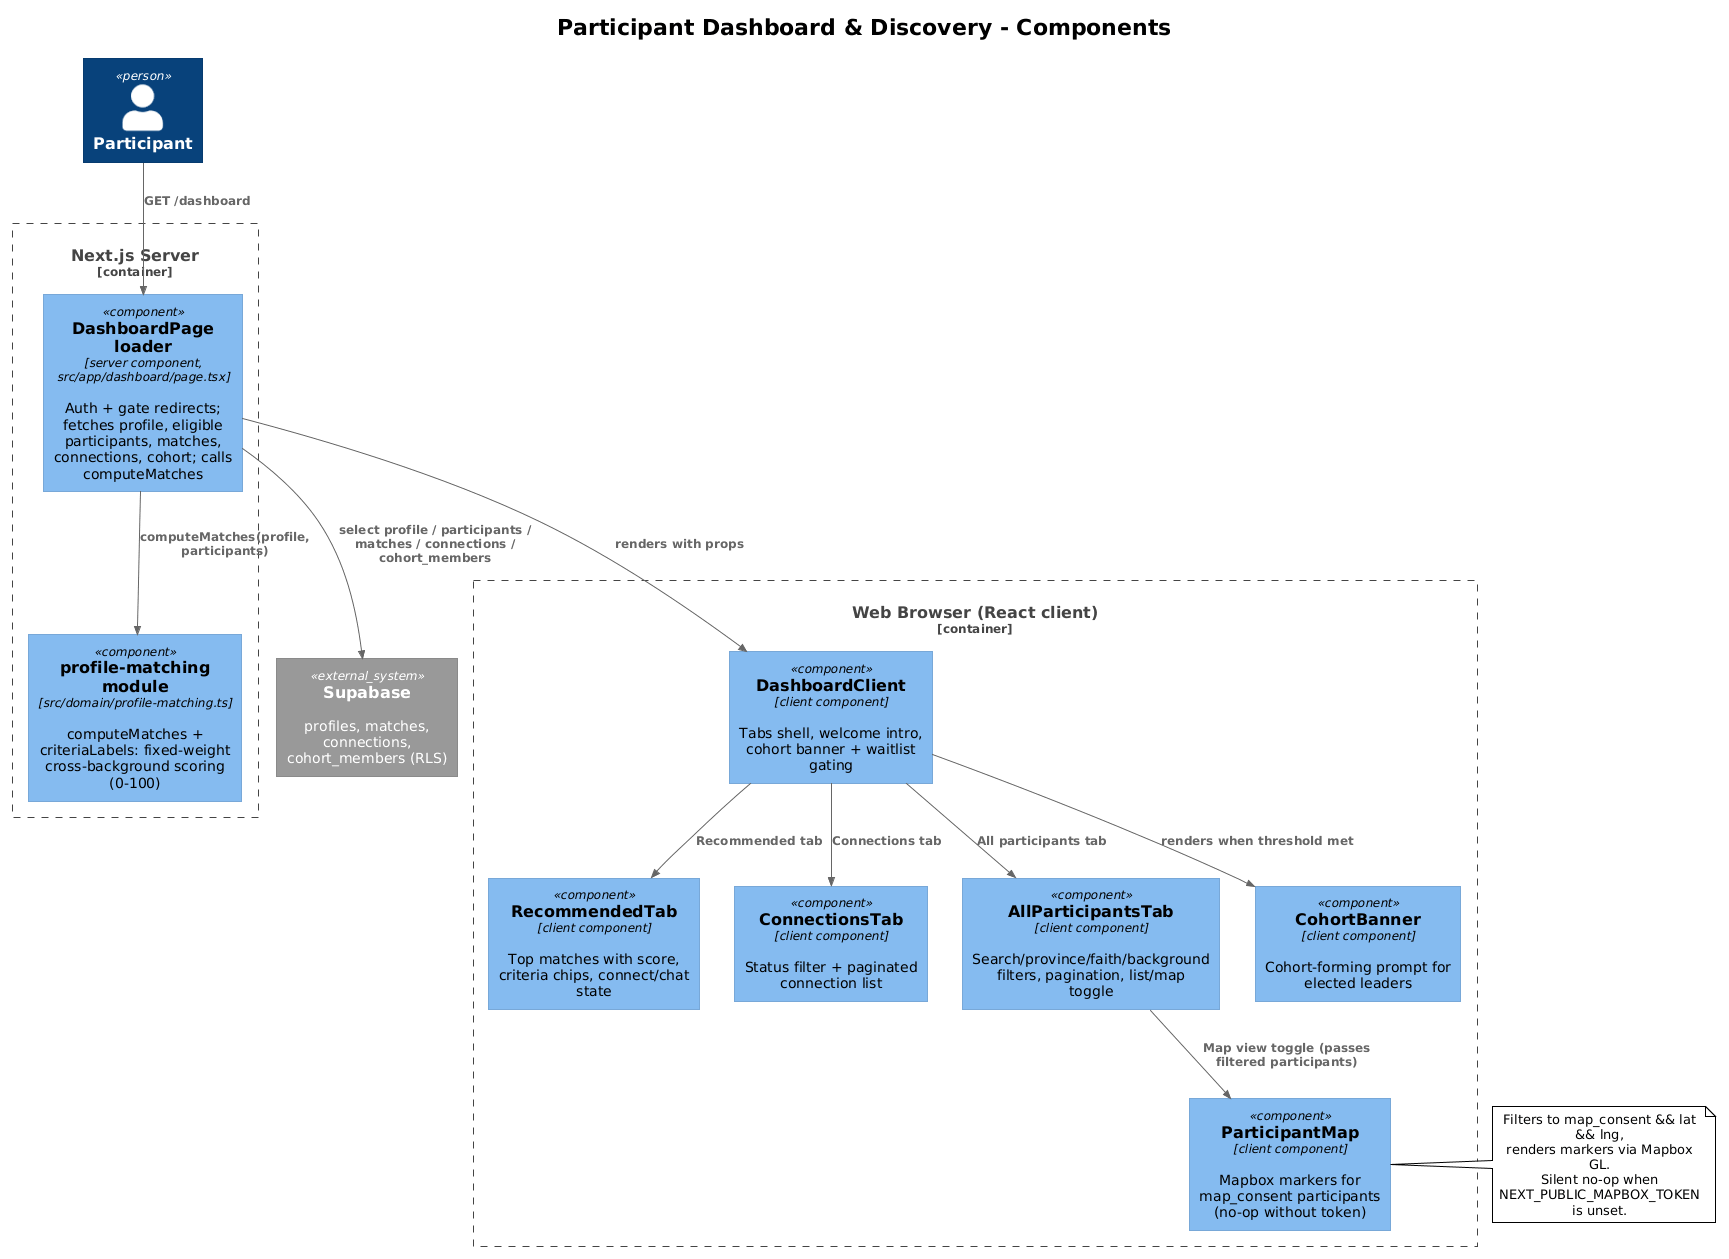

The diagram above was rendered by PlantUML. Its source (embedded in the PNG):
@startuml
!theme plain
!include <C4/C4_Component>
title Participant Dashboard & Discovery - Components

Person(participant, "Participant")
System_Ext(supabase, "Supabase", "profiles, matches, connections, cohort_members (RLS)")

Container_Boundary(server, "Next.js Server") {
  Component(page, "DashboardPage loader", "server component, src/app/dashboard/page.tsx", "Auth + gate redirects; fetches profile, eligible participants, matches, connections, cohort; calls computeMatches")
  Component(matching, "profile-matching module", "src/domain/profile-matching.ts", "computeMatches + criteriaLabels: fixed-weight cross-background scoring (0-100)")
}

Container_Boundary(browser, "Web Browser (React client)") {
  Component(client, "DashboardClient", "client component", "Tabs shell, welcome intro, cohort banner + waitlist gating")
  Component(recommended, "RecommendedTab", "client component", "Top matches with score, criteria chips, connect/chat state")
  Component(connections, "ConnectionsTab", "client component", "Status filter + paginated connection list")
  Component(all, "AllParticipantsTab", "client component", "Search/province/faith/background filters, pagination, list/map toggle")
  Component(map, "ParticipantMap", "client component", "Mapbox markers for map_consent participants (no-op without token)")
  Component(cohort, "CohortBanner", "client component", "Cohort-forming prompt for elected leaders")
}

Rel(participant, page, "GET /dashboard")
Rel(page, supabase, "select profile / participants / matches / connections / cohort_members")
Rel(page, matching, "computeMatches(profile, participants)")
Rel(page, client, "renders with props")
Rel(client, recommended, "Recommended tab")
Rel(client, connections, "Connections tab")
Rel(client, all, "All participants tab")
Rel(client, cohort, "renders when threshold met")
Rel(all, map, "Map view toggle (passes filtered participants)")

note right of map
  Filters to map_consent && lat && lng,
  renders markers via Mapbox GL.
  Silent no-op when NEXT_PUBLIC_MAPBOX_TOKEN is unset.
end note
@enduml